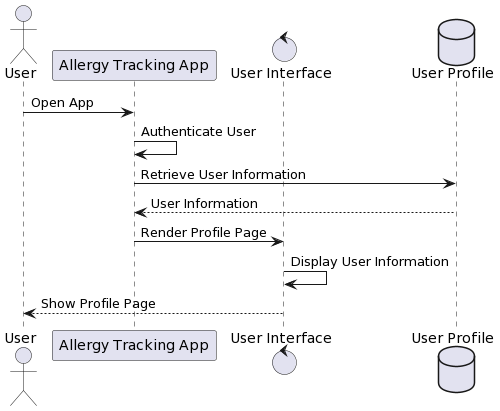

The diagram above was rendered by PlantUML. Its source (embedded in the PNG):
@startuml
actor User
participant "Allergy Tracking App" as App
control "User Interface" as UI
database "User Profile" as Profile

User -> App: Open App
App -> App: Authenticate User
App -> Profile: Retrieve User Information
Profile --> App: User Information
App -> UI: Render Profile Page
UI -> UI: Display User Information
UI --> User: Show Profile Page
@enduml